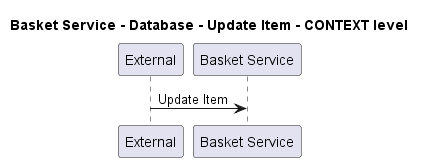

The diagram above was rendered by PlantUML. Its source (embedded in the PNG):
@startuml
!pragma layout smetana

title Basket Service - Database - Update Item - CONTEXT level

participant "External" as C4InterFlow.SoftwareSystems.ExternalSystem
participant "Basket Service" as ECommercePlatform.SoftwareSystems.BasketService

C4InterFlow.SoftwareSystems.ExternalSystem -> ECommercePlatform.SoftwareSystems.BasketService : Update Item


@enduml